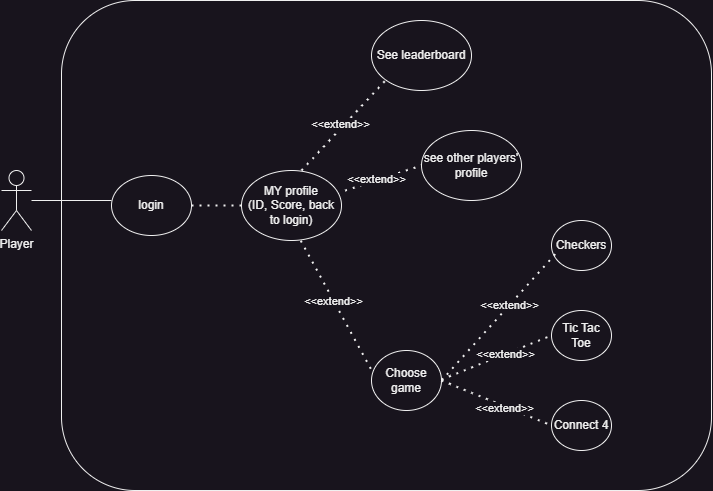

The diagram above was exported from draw.io. Its source (the exported page's mxGraphModel, read from the mxfile embedded in the PNG):
<mxGraphModel dx="1984" dy="762" grid="1" gridSize="10" guides="1" tooltips="1" connect="1" arrows="1" fold="1" page="1" pageScale="1" pageWidth="827" pageHeight="1169" math="0" shadow="0">
  <root>
    <mxCell id="WIyWlLk6GJQsqaUBKTNV-0" />
    <mxCell id="WIyWlLk6GJQsqaUBKTNV-1" parent="WIyWlLk6GJQsqaUBKTNV-0" />
    <mxCell id="Pp1iEAGjoZfWCGqMs-Rc-30" value="" style="rounded=1;whiteSpace=wrap;html=1;" vertex="1" parent="WIyWlLk6GJQsqaUBKTNV-1">
      <mxGeometry x="-30" y="40" width="650" height="490" as="geometry" />
    </mxCell>
    <mxCell id="Pp1iEAGjoZfWCGqMs-Rc-0" value="login" style="ellipse;whiteSpace=wrap;html=1;" vertex="1" parent="WIyWlLk6GJQsqaUBKTNV-1">
      <mxGeometry x="20" y="215" width="80" height="60" as="geometry" />
    </mxCell>
    <mxCell id="Pp1iEAGjoZfWCGqMs-Rc-1" value="MY profile&lt;div&gt;(ID, Score, back to login)&lt;/div&gt;" style="ellipse;whiteSpace=wrap;html=1;" vertex="1" parent="WIyWlLk6GJQsqaUBKTNV-1">
      <mxGeometry x="150" y="210" width="100" height="70" as="geometry" />
    </mxCell>
    <mxCell id="Pp1iEAGjoZfWCGqMs-Rc-3" value="see other players' profile" style="ellipse;whiteSpace=wrap;html=1;" vertex="1" parent="WIyWlLk6GJQsqaUBKTNV-1">
      <mxGeometry x="330" y="170" width="100" height="70" as="geometry" />
    </mxCell>
    <mxCell id="Pp1iEAGjoZfWCGqMs-Rc-4" value="See leaderboard" style="ellipse;whiteSpace=wrap;html=1;" vertex="1" parent="WIyWlLk6GJQsqaUBKTNV-1">
      <mxGeometry x="280" y="60" width="100" height="70" as="geometry" />
    </mxCell>
    <mxCell id="Pp1iEAGjoZfWCGqMs-Rc-5" value="Choose game" style="ellipse;whiteSpace=wrap;html=1;" vertex="1" parent="WIyWlLk6GJQsqaUBKTNV-1">
      <mxGeometry x="280" y="390" width="70" height="60" as="geometry" />
    </mxCell>
    <mxCell id="Pp1iEAGjoZfWCGqMs-Rc-6" value="Checkers" style="ellipse;whiteSpace=wrap;html=1;" vertex="1" parent="WIyWlLk6GJQsqaUBKTNV-1">
      <mxGeometry x="460" y="260" width="60" height="50" as="geometry" />
    </mxCell>
    <mxCell id="Pp1iEAGjoZfWCGqMs-Rc-7" value="Connect 4" style="ellipse;whiteSpace=wrap;html=1;" vertex="1" parent="WIyWlLk6GJQsqaUBKTNV-1">
      <mxGeometry x="460" y="440" width="60" height="50" as="geometry" />
    </mxCell>
    <mxCell id="Pp1iEAGjoZfWCGqMs-Rc-8" value="Tic Tac Toe" style="ellipse;whiteSpace=wrap;html=1;" vertex="1" parent="WIyWlLk6GJQsqaUBKTNV-1">
      <mxGeometry x="460" y="350" width="60" height="50" as="geometry" />
    </mxCell>
    <mxCell id="Pp1iEAGjoZfWCGqMs-Rc-10" value="" style="endArrow=none;dashed=1;html=1;dashPattern=1 3;strokeWidth=2;rounded=0;entryX=0;entryY=0.5;entryDx=0;entryDy=0;exitX=1;exitY=0.5;exitDx=0;exitDy=0;" edge="1" parent="WIyWlLk6GJQsqaUBKTNV-1" source="Pp1iEAGjoZfWCGqMs-Rc-0" target="Pp1iEAGjoZfWCGqMs-Rc-1">
      <mxGeometry width="50" height="50" relative="1" as="geometry">
        <mxPoint x="100" y="240" as="sourcePoint" />
        <mxPoint x="150" y="190" as="targetPoint" />
      </mxGeometry>
    </mxCell>
    <mxCell id="Pp1iEAGjoZfWCGqMs-Rc-11" value="" style="endArrow=none;dashed=1;html=1;dashPattern=1 3;strokeWidth=2;rounded=0;entryX=0;entryY=1;entryDx=0;entryDy=0;" edge="1" parent="WIyWlLk6GJQsqaUBKTNV-1" target="Pp1iEAGjoZfWCGqMs-Rc-4">
      <mxGeometry width="50" height="50" relative="1" as="geometry">
        <mxPoint x="210" y="210" as="sourcePoint" />
        <mxPoint x="260" y="160" as="targetPoint" />
      </mxGeometry>
    </mxCell>
    <mxCell id="Pp1iEAGjoZfWCGqMs-Rc-19" value="&amp;lt;&amp;lt;extend&amp;gt;&amp;gt;" style="edgeLabel;html=1;align=center;verticalAlign=middle;resizable=0;points=[];" vertex="1" connectable="0" parent="Pp1iEAGjoZfWCGqMs-Rc-11">
      <mxGeometry x="-0.0238" y="4" relative="1" as="geometry">
        <mxPoint as="offset" />
      </mxGeometry>
    </mxCell>
    <mxCell id="Pp1iEAGjoZfWCGqMs-Rc-12" value="" style="endArrow=none;dashed=1;html=1;dashPattern=1 3;strokeWidth=2;rounded=0;entryX=0;entryY=0.5;entryDx=0;entryDy=0;exitX=1.036;exitY=0.288;exitDx=0;exitDy=0;exitPerimeter=0;" edge="1" parent="WIyWlLk6GJQsqaUBKTNV-1" source="Pp1iEAGjoZfWCGqMs-Rc-1" target="Pp1iEAGjoZfWCGqMs-Rc-3">
      <mxGeometry width="50" height="50" relative="1" as="geometry">
        <mxPoint x="230" y="240" as="sourcePoint" />
        <mxPoint x="280" y="190" as="targetPoint" />
      </mxGeometry>
    </mxCell>
    <mxCell id="Pp1iEAGjoZfWCGqMs-Rc-20" value="&amp;lt;&amp;lt;extend&amp;gt;&amp;gt;" style="edgeLabel;html=1;align=center;verticalAlign=middle;resizable=0;points=[];" vertex="1" connectable="0" parent="Pp1iEAGjoZfWCGqMs-Rc-12">
      <mxGeometry x="-0.1915" y="2" relative="1" as="geometry">
        <mxPoint x="1" as="offset" />
      </mxGeometry>
    </mxCell>
    <mxCell id="Pp1iEAGjoZfWCGqMs-Rc-14" value="" style="endArrow=none;dashed=1;html=1;dashPattern=1 3;strokeWidth=2;rounded=0;entryX=0.009;entryY=0.346;entryDx=0;entryDy=0;entryPerimeter=0;exitX=0.593;exitY=1.003;exitDx=0;exitDy=0;exitPerimeter=0;" edge="1" parent="WIyWlLk6GJQsqaUBKTNV-1" source="Pp1iEAGjoZfWCGqMs-Rc-1" target="Pp1iEAGjoZfWCGqMs-Rc-5">
      <mxGeometry width="50" height="50" relative="1" as="geometry">
        <mxPoint x="200" y="270" as="sourcePoint" />
        <mxPoint x="250" y="220" as="targetPoint" />
      </mxGeometry>
    </mxCell>
    <mxCell id="Pp1iEAGjoZfWCGqMs-Rc-24" value="&amp;lt;&amp;lt;extend&amp;gt;&amp;gt;" style="edgeLabel;html=1;align=center;verticalAlign=middle;resizable=0;points=[];" vertex="1" connectable="0" parent="Pp1iEAGjoZfWCGqMs-Rc-14">
      <mxGeometry x="-0.0969" y="-1" relative="1" as="geometry">
        <mxPoint as="offset" />
      </mxGeometry>
    </mxCell>
    <mxCell id="Pp1iEAGjoZfWCGqMs-Rc-15" value="" style="endArrow=none;dashed=1;html=1;dashPattern=1 3;strokeWidth=2;rounded=0;entryX=0.103;entryY=0.619;entryDx=0;entryDy=0;entryPerimeter=0;exitX=1;exitY=0.5;exitDx=0;exitDy=0;" edge="1" parent="WIyWlLk6GJQsqaUBKTNV-1" source="Pp1iEAGjoZfWCGqMs-Rc-5" target="Pp1iEAGjoZfWCGqMs-Rc-6">
      <mxGeometry width="50" height="50" relative="1" as="geometry">
        <mxPoint x="380" y="420" as="sourcePoint" />
        <mxPoint x="430" y="370" as="targetPoint" />
      </mxGeometry>
    </mxCell>
    <mxCell id="Pp1iEAGjoZfWCGqMs-Rc-25" value="&amp;lt;&amp;lt;extend&amp;gt;&amp;gt;" style="edgeLabel;html=1;align=center;verticalAlign=middle;resizable=0;points=[];" vertex="1" connectable="0" parent="Pp1iEAGjoZfWCGqMs-Rc-15">
      <mxGeometry x="0.1767" y="1" relative="1" as="geometry">
        <mxPoint as="offset" />
      </mxGeometry>
    </mxCell>
    <mxCell id="Pp1iEAGjoZfWCGqMs-Rc-16" value="" style="endArrow=none;dashed=1;html=1;dashPattern=1 3;strokeWidth=2;rounded=0;entryX=0;entryY=0.5;entryDx=0;entryDy=0;" edge="1" parent="WIyWlLk6GJQsqaUBKTNV-1" target="Pp1iEAGjoZfWCGqMs-Rc-8">
      <mxGeometry width="50" height="50" relative="1" as="geometry">
        <mxPoint x="350" y="419" as="sourcePoint" />
        <mxPoint x="462" y="310" as="targetPoint" />
      </mxGeometry>
    </mxCell>
    <mxCell id="Pp1iEAGjoZfWCGqMs-Rc-26" value="&amp;lt;&amp;lt;extend&amp;gt;&amp;gt;" style="edgeLabel;html=1;align=center;verticalAlign=middle;resizable=0;points=[];" vertex="1" connectable="0" parent="Pp1iEAGjoZfWCGqMs-Rc-16">
      <mxGeometry x="0.1549" relative="1" as="geometry">
        <mxPoint y="-1" as="offset" />
      </mxGeometry>
    </mxCell>
    <mxCell id="Pp1iEAGjoZfWCGqMs-Rc-17" value="" style="endArrow=none;dashed=1;html=1;dashPattern=1 3;strokeWidth=2;rounded=0;entryX=0;entryY=0.5;entryDx=0;entryDy=0;" edge="1" parent="WIyWlLk6GJQsqaUBKTNV-1" target="Pp1iEAGjoZfWCGqMs-Rc-7">
      <mxGeometry width="50" height="50" relative="1" as="geometry">
        <mxPoint x="350" y="420" as="sourcePoint" />
        <mxPoint x="460" y="380" as="targetPoint" />
      </mxGeometry>
    </mxCell>
    <mxCell id="Pp1iEAGjoZfWCGqMs-Rc-27" value="&amp;lt;&amp;lt;extend&amp;gt;&amp;gt;" style="edgeLabel;html=1;align=center;verticalAlign=middle;resizable=0;points=[];" vertex="1" connectable="0" parent="Pp1iEAGjoZfWCGqMs-Rc-17">
      <mxGeometry x="0.1442" y="-2" relative="1" as="geometry">
        <mxPoint as="offset" />
      </mxGeometry>
    </mxCell>
    <mxCell id="Pp1iEAGjoZfWCGqMs-Rc-28" value="" style="endArrow=none;html=1;rounded=0;" edge="1" parent="WIyWlLk6GJQsqaUBKTNV-1">
      <mxGeometry width="50" height="50" relative="1" as="geometry">
        <mxPoint x="-60" y="240" as="sourcePoint" />
        <mxPoint x="20" y="240" as="targetPoint" />
      </mxGeometry>
    </mxCell>
    <mxCell id="Pp1iEAGjoZfWCGqMs-Rc-29" value="Player" style="shape=umlActor;verticalLabelPosition=bottom;verticalAlign=top;html=1;outlineConnect=0;" vertex="1" parent="WIyWlLk6GJQsqaUBKTNV-1">
      <mxGeometry x="-90" y="210" width="30" height="60" as="geometry" />
    </mxCell>
  </root>
</mxGraphModel>